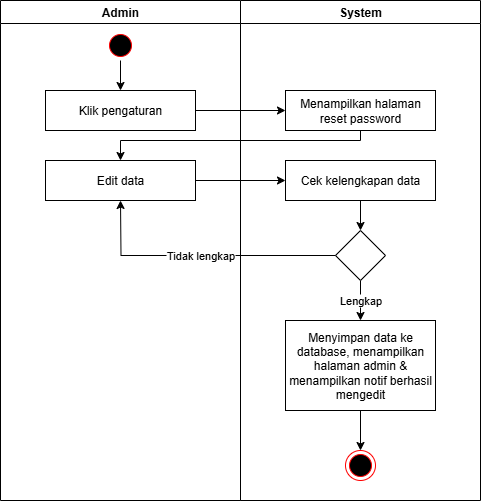

The diagram above was exported from draw.io. Its source (the exported page's mxGraphModel, read from the mxfile embedded in the PNG):
<mxGraphModel dx="786" dy="435" grid="1" gridSize="10" guides="1" tooltips="1" connect="1" arrows="1" fold="1" page="1" pageScale="1" pageWidth="827" pageHeight="1169" math="0" shadow="0">
  <root>
    <mxCell id="0" />
    <mxCell id="1" parent="0" />
    <mxCell id="LsTE3ESBZCpjuAtBOF_5-1" value="Admin" style="swimlane;whiteSpace=wrap;html=1;" vertex="1" parent="1">
      <mxGeometry x="350" y="180" width="240" height="500" as="geometry" />
    </mxCell>
    <mxCell id="LsTE3ESBZCpjuAtBOF_5-2" value="Klik pengaturan" style="rounded=0;whiteSpace=wrap;html=1;" vertex="1" parent="LsTE3ESBZCpjuAtBOF_5-1">
      <mxGeometry x="45" y="90" width="150" height="40" as="geometry" />
    </mxCell>
    <mxCell id="LsTE3ESBZCpjuAtBOF_5-3" style="edgeStyle=orthogonalEdgeStyle;rounded=0;orthogonalLoop=1;jettySize=auto;html=1;exitX=0.5;exitY=1;exitDx=0;exitDy=0;entryX=0.5;entryY=0;entryDx=0;entryDy=0;" edge="1" parent="LsTE3ESBZCpjuAtBOF_5-1" source="LsTE3ESBZCpjuAtBOF_5-4" target="LsTE3ESBZCpjuAtBOF_5-2">
      <mxGeometry relative="1" as="geometry" />
    </mxCell>
    <mxCell id="LsTE3ESBZCpjuAtBOF_5-4" value="" style="ellipse;html=1;shape=startState;fillColor=#000000;strokeColor=#ff0000;" vertex="1" parent="LsTE3ESBZCpjuAtBOF_5-1">
      <mxGeometry x="105" y="30" width="30" height="30" as="geometry" />
    </mxCell>
    <mxCell id="LsTE3ESBZCpjuAtBOF_5-5" value="Edit data" style="rounded=0;whiteSpace=wrap;html=1;" vertex="1" parent="LsTE3ESBZCpjuAtBOF_5-1">
      <mxGeometry x="45" y="160" width="150" height="40" as="geometry" />
    </mxCell>
    <mxCell id="LsTE3ESBZCpjuAtBOF_5-6" value="System" style="swimlane;whiteSpace=wrap;html=1;" vertex="1" parent="1">
      <mxGeometry x="590" y="180" width="240" height="500" as="geometry" />
    </mxCell>
    <mxCell id="LsTE3ESBZCpjuAtBOF_5-7" value="Menampilkan halaman reset password" style="rounded=0;whiteSpace=wrap;html=1;" vertex="1" parent="LsTE3ESBZCpjuAtBOF_5-6">
      <mxGeometry x="45" y="90" width="150" height="40" as="geometry" />
    </mxCell>
    <mxCell id="LsTE3ESBZCpjuAtBOF_5-8" value="Cek kelengkapan data" style="rounded=0;whiteSpace=wrap;html=1;" vertex="1" parent="LsTE3ESBZCpjuAtBOF_5-6">
      <mxGeometry x="45" y="160" width="150" height="40" as="geometry" />
    </mxCell>
    <mxCell id="LsTE3ESBZCpjuAtBOF_5-9" value="" style="ellipse;html=1;shape=endState;fillColor=#000000;strokeColor=#ff0000;" vertex="1" parent="LsTE3ESBZCpjuAtBOF_5-6">
      <mxGeometry x="105" y="450" width="30" height="30" as="geometry" />
    </mxCell>
    <mxCell id="LsTE3ESBZCpjuAtBOF_5-10" style="edgeStyle=orthogonalEdgeStyle;rounded=0;orthogonalLoop=1;jettySize=auto;html=1;exitX=0.5;exitY=1;exitDx=0;exitDy=0;entryX=0.5;entryY=0;entryDx=0;entryDy=0;" edge="1" parent="LsTE3ESBZCpjuAtBOF_5-6" source="LsTE3ESBZCpjuAtBOF_5-11" target="LsTE3ESBZCpjuAtBOF_5-9">
      <mxGeometry relative="1" as="geometry" />
    </mxCell>
    <mxCell id="LsTE3ESBZCpjuAtBOF_5-11" value="Menyimpan data ke database, menampilkan halaman admin &amp;amp; menampilkan notif berhasil mengedit" style="rounded=0;whiteSpace=wrap;html=1;" vertex="1" parent="LsTE3ESBZCpjuAtBOF_5-6">
      <mxGeometry x="45" y="320" width="150" height="90" as="geometry" />
    </mxCell>
    <mxCell id="LsTE3ESBZCpjuAtBOF_5-12" value="Lengkap" style="edgeStyle=orthogonalEdgeStyle;rounded=0;orthogonalLoop=1;jettySize=auto;html=1;exitX=0.5;exitY=1;exitDx=0;exitDy=0;entryX=0.5;entryY=0;entryDx=0;entryDy=0;" edge="1" parent="LsTE3ESBZCpjuAtBOF_5-6" source="LsTE3ESBZCpjuAtBOF_5-14" target="LsTE3ESBZCpjuAtBOF_5-11">
      <mxGeometry relative="1" as="geometry" />
    </mxCell>
    <mxCell id="LsTE3ESBZCpjuAtBOF_5-13" style="edgeStyle=orthogonalEdgeStyle;rounded=0;orthogonalLoop=1;jettySize=auto;html=1;exitX=0.5;exitY=1;exitDx=0;exitDy=0;entryX=0.5;entryY=0;entryDx=0;entryDy=0;" edge="1" parent="LsTE3ESBZCpjuAtBOF_5-6" target="LsTE3ESBZCpjuAtBOF_5-14">
      <mxGeometry relative="1" as="geometry">
        <mxPoint x="120" y="200" as="sourcePoint" />
      </mxGeometry>
    </mxCell>
    <mxCell id="LsTE3ESBZCpjuAtBOF_5-14" value="" style="rhombus;whiteSpace=wrap;html=1;" vertex="1" parent="LsTE3ESBZCpjuAtBOF_5-6">
      <mxGeometry x="95" y="230" width="50" height="50" as="geometry" />
    </mxCell>
    <mxCell id="LsTE3ESBZCpjuAtBOF_5-15" value="Tidak lengkap" style="edgeStyle=orthogonalEdgeStyle;rounded=0;orthogonalLoop=1;jettySize=auto;html=1;exitX=0;exitY=0.5;exitDx=0;exitDy=0;entryX=0.5;entryY=1;entryDx=0;entryDy=0;" edge="1" parent="LsTE3ESBZCpjuAtBOF_5-6" source="LsTE3ESBZCpjuAtBOF_5-14">
      <mxGeometry relative="1" as="geometry">
        <mxPoint x="-120" y="200" as="targetPoint" />
      </mxGeometry>
    </mxCell>
    <mxCell id="LsTE3ESBZCpjuAtBOF_5-16" style="edgeStyle=orthogonalEdgeStyle;rounded=0;orthogonalLoop=1;jettySize=auto;html=1;exitX=1;exitY=0.5;exitDx=0;exitDy=0;entryX=0;entryY=0.5;entryDx=0;entryDy=0;" edge="1" parent="1" source="LsTE3ESBZCpjuAtBOF_5-5" target="LsTE3ESBZCpjuAtBOF_5-8">
      <mxGeometry relative="1" as="geometry" />
    </mxCell>
    <mxCell id="LsTE3ESBZCpjuAtBOF_5-17" style="edgeStyle=orthogonalEdgeStyle;rounded=0;orthogonalLoop=1;jettySize=auto;html=1;exitX=1;exitY=0.5;exitDx=0;exitDy=0;" edge="1" parent="1" source="LsTE3ESBZCpjuAtBOF_5-2" target="LsTE3ESBZCpjuAtBOF_5-7">
      <mxGeometry relative="1" as="geometry" />
    </mxCell>
    <mxCell id="LsTE3ESBZCpjuAtBOF_5-18" style="edgeStyle=orthogonalEdgeStyle;rounded=0;orthogonalLoop=1;jettySize=auto;html=1;exitX=0.5;exitY=1;exitDx=0;exitDy=0;entryX=0.5;entryY=0;entryDx=0;entryDy=0;" edge="1" parent="1" source="LsTE3ESBZCpjuAtBOF_5-7" target="LsTE3ESBZCpjuAtBOF_5-5">
      <mxGeometry relative="1" as="geometry">
        <Array as="points">
          <mxPoint x="710" y="320" />
          <mxPoint x="470" y="320" />
        </Array>
      </mxGeometry>
    </mxCell>
  </root>
</mxGraphModel>